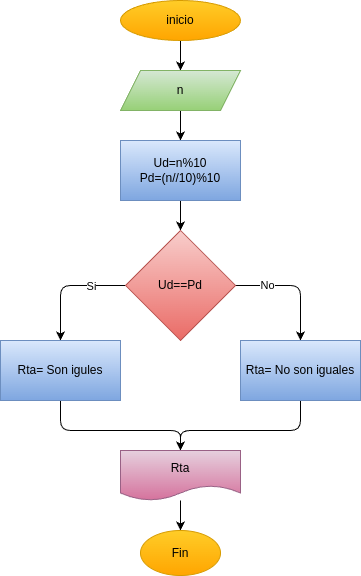

The diagram above was exported from draw.io. Its source (the exported page's mxGraphModel, read from the mxfile embedded in the PNG):
<mxGraphModel dx="532" dy="483" grid="1" gridSize="10" guides="1" tooltips="1" connect="1" arrows="1" fold="1" page="1" pageScale="1" pageWidth="850" pageHeight="1100" math="0" shadow="0">
  <root>
    <mxCell id="0" />
    <mxCell id="1" parent="0" />
    <mxCell id="4" value="" style="edgeStyle=none;html=1;" edge="1" parent="1" source="2" target="3">
      <mxGeometry relative="1" as="geometry" />
    </mxCell>
    <mxCell id="2" value="inicio" style="ellipse;whiteSpace=wrap;html=1;fillColor=#ffcd28;gradientColor=#ffa500;strokeColor=#d79b00;" vertex="1" parent="1">
      <mxGeometry x="190" y="20" width="120" height="40" as="geometry" />
    </mxCell>
    <mxCell id="6" value="" style="edgeStyle=none;html=1;" edge="1" parent="1" source="3" target="5">
      <mxGeometry relative="1" as="geometry" />
    </mxCell>
    <mxCell id="3" value="n" style="shape=parallelogram;perimeter=parallelogramPerimeter;whiteSpace=wrap;html=1;fixedSize=1;fillColor=#d5e8d4;gradientColor=#97d077;strokeColor=#82b366;" vertex="1" parent="1">
      <mxGeometry x="190" y="90" width="120" height="40" as="geometry" />
    </mxCell>
    <mxCell id="8" value="" style="edgeStyle=none;html=1;" edge="1" parent="1" source="5" target="7">
      <mxGeometry relative="1" as="geometry" />
    </mxCell>
    <mxCell id="5" value="Ud=n%10&lt;div&gt;Pd=(n//10)%10&lt;/div&gt;" style="whiteSpace=wrap;html=1;fillColor=#dae8fc;gradientColor=#7ea6e0;strokeColor=#6c8ebf;" vertex="1" parent="1">
      <mxGeometry x="190" y="160" width="120" height="60" as="geometry" />
    </mxCell>
    <mxCell id="10" value="" style="edgeStyle=none;html=1;" edge="1" parent="1" source="7" target="9">
      <mxGeometry relative="1" as="geometry">
        <Array as="points">
          <mxPoint x="130" y="305" />
        </Array>
      </mxGeometry>
    </mxCell>
    <mxCell id="14" value="Si" style="edgeLabel;html=1;align=center;verticalAlign=middle;resizable=0;points=[];" vertex="1" connectable="0" parent="10">
      <mxGeometry x="-0.4167" y="2" relative="1" as="geometry">
        <mxPoint y="-2" as="offset" />
      </mxGeometry>
    </mxCell>
    <mxCell id="12" value="" style="edgeStyle=none;html=1;" edge="1" parent="1" source="7" target="11">
      <mxGeometry relative="1" as="geometry">
        <Array as="points">
          <mxPoint x="370" y="305" />
        </Array>
      </mxGeometry>
    </mxCell>
    <mxCell id="15" value="No" style="edgeLabel;html=1;align=center;verticalAlign=middle;resizable=0;points=[];" vertex="1" connectable="0" parent="12">
      <mxGeometry x="-0.4833" y="-3" relative="1" as="geometry">
        <mxPoint y="-4" as="offset" />
      </mxGeometry>
    </mxCell>
    <mxCell id="7" value="Ud==Pd" style="rhombus;whiteSpace=wrap;html=1;fillColor=#f8cecc;gradientColor=#ea6b66;strokeColor=#b85450;" vertex="1" parent="1">
      <mxGeometry x="195" y="250" width="110" height="110" as="geometry" />
    </mxCell>
    <mxCell id="17" value="" style="edgeStyle=none;html=1;" edge="1" parent="1" source="9" target="16">
      <mxGeometry relative="1" as="geometry">
        <Array as="points">
          <mxPoint x="130" y="450" />
          <mxPoint x="250" y="450" />
        </Array>
      </mxGeometry>
    </mxCell>
    <mxCell id="9" value="Rta= Son igules" style="whiteSpace=wrap;html=1;fillColor=#dae8fc;gradientColor=#7ea6e0;strokeColor=#6c8ebf;" vertex="1" parent="1">
      <mxGeometry x="70" y="360" width="120" height="60" as="geometry" />
    </mxCell>
    <mxCell id="18" style="edgeStyle=none;html=1;entryX=0.5;entryY=0;entryDx=0;entryDy=0;" edge="1" parent="1" source="11" target="16">
      <mxGeometry relative="1" as="geometry">
        <Array as="points">
          <mxPoint x="370" y="450" />
          <mxPoint x="250" y="450" />
        </Array>
      </mxGeometry>
    </mxCell>
    <mxCell id="11" value="Rta= No son iguales" style="whiteSpace=wrap;html=1;fillColor=#dae8fc;gradientColor=#7ea6e0;strokeColor=#6c8ebf;" vertex="1" parent="1">
      <mxGeometry x="310" y="360" width="120" height="60" as="geometry" />
    </mxCell>
    <mxCell id="20" value="" style="edgeStyle=none;html=1;" edge="1" parent="1" source="16" target="19">
      <mxGeometry relative="1" as="geometry" />
    </mxCell>
    <mxCell id="16" value="Rta" style="shape=document;whiteSpace=wrap;html=1;boundedLbl=1;fillColor=#e6d0de;gradientColor=#d5739d;strokeColor=#996185;" vertex="1" parent="1">
      <mxGeometry x="190" y="470" width="120" height="50" as="geometry" />
    </mxCell>
    <mxCell id="19" value="Fin" style="ellipse;whiteSpace=wrap;html=1;fillColor=#ffcd28;gradientColor=#ffa500;strokeColor=#d79b00;" vertex="1" parent="1">
      <mxGeometry x="210" y="550" width="80" height="45" as="geometry" />
    </mxCell>
  </root>
</mxGraphModel>